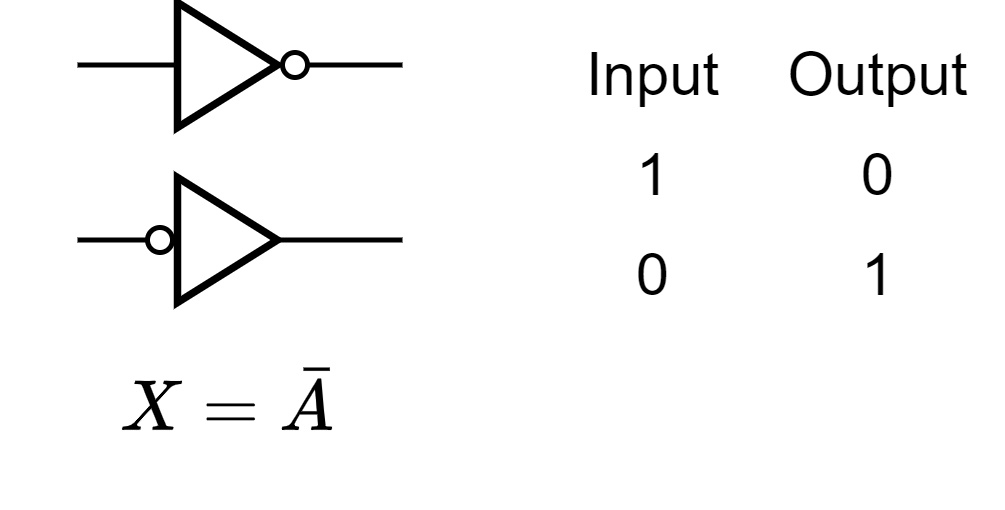

The diagram above was exported from draw.io. Its source (the exported page's mxGraphModel, read from the mxfile embedded in the PNG):
<mxGraphModel dx="314" dy="219" grid="1" gridSize="5" guides="1" tooltips="1" connect="1" arrows="1" fold="1" page="1" pageScale="1" pageWidth="827" pageHeight="1169" math="1" shadow="0">
  <root>
    <mxCell id="0" />
    <mxCell id="1" parent="0" />
    <mxCell id="tb5dq6tMhRbzoHlvJFR8-2" value="" style="triangle;whiteSpace=wrap;html=1;strokeWidth=1.5;" vertex="1" parent="1">
      <mxGeometry x="85" y="75" width="20" height="25" as="geometry" />
    </mxCell>
    <mxCell id="tb5dq6tMhRbzoHlvJFR8-3" value="" style="ellipse;whiteSpace=wrap;html=1;aspect=fixed;strokeWidth=1;" vertex="1" parent="1">
      <mxGeometry x="106" y="85" width="5" height="5" as="geometry" />
    </mxCell>
    <mxCell id="tb5dq6tMhRbzoHlvJFR8-4" value="" style="endArrow=none;html=1;rounded=0;exitX=1;exitY=0.5;exitDx=0;exitDy=0;" edge="1" parent="1" source="tb5dq6tMhRbzoHlvJFR8-3">
      <mxGeometry width="50" height="50" relative="1" as="geometry">
        <mxPoint x="120" y="140" as="sourcePoint" />
        <mxPoint x="130" y="87.5" as="targetPoint" />
      </mxGeometry>
    </mxCell>
    <mxCell id="tb5dq6tMhRbzoHlvJFR8-5" value="" style="endArrow=none;html=1;rounded=0;entryX=0;entryY=0.5;entryDx=0;entryDy=0;" edge="1" parent="1" target="tb5dq6tMhRbzoHlvJFR8-2">
      <mxGeometry width="50" height="50" relative="1" as="geometry">
        <mxPoint x="65" y="87.5" as="sourcePoint" />
        <mxPoint x="110" y="80" as="targetPoint" />
      </mxGeometry>
    </mxCell>
    <mxCell id="tb5dq6tMhRbzoHlvJFR8-6" value="" style="triangle;whiteSpace=wrap;html=1;strokeWidth=1.5;" vertex="1" parent="1">
      <mxGeometry x="85" y="110" width="20" height="25" as="geometry" />
    </mxCell>
    <mxCell id="tb5dq6tMhRbzoHlvJFR8-8" value="" style="endArrow=none;html=1;rounded=0;exitX=1;exitY=0.5;exitDx=0;exitDy=0;" edge="1" parent="1" source="tb5dq6tMhRbzoHlvJFR8-6">
      <mxGeometry width="50" height="50" relative="1" as="geometry">
        <mxPoint x="120" y="175" as="sourcePoint" />
        <mxPoint x="130" y="122.5" as="targetPoint" />
      </mxGeometry>
    </mxCell>
    <mxCell id="tb5dq6tMhRbzoHlvJFR8-9" value="" style="endArrow=none;html=1;rounded=0;entryX=0;entryY=0.5;entryDx=0;entryDy=0;startArrow=none;" edge="1" parent="1" target="tb5dq6tMhRbzoHlvJFR8-6" source="tb5dq6tMhRbzoHlvJFR8-7">
      <mxGeometry width="50" height="50" relative="1" as="geometry">
        <mxPoint x="65" y="122.5" as="sourcePoint" />
        <mxPoint x="110" y="115" as="targetPoint" />
      </mxGeometry>
    </mxCell>
    <mxCell id="tb5dq6tMhRbzoHlvJFR8-7" value="" style="ellipse;whiteSpace=wrap;html=1;aspect=fixed;strokeWidth=1;" vertex="1" parent="1">
      <mxGeometry x="79" y="120" width="5" height="5" as="geometry" />
    </mxCell>
    <mxCell id="tb5dq6tMhRbzoHlvJFR8-10" value="" style="endArrow=none;html=1;rounded=0;entryX=0;entryY=0.5;entryDx=0;entryDy=0;" edge="1" parent="1" target="tb5dq6tMhRbzoHlvJFR8-7">
      <mxGeometry width="50" height="50" relative="1" as="geometry">
        <mxPoint x="65" y="122.5" as="sourcePoint" />
        <mxPoint x="75" y="130" as="targetPoint" />
      </mxGeometry>
    </mxCell>
    <mxCell id="tb5dq6tMhRbzoHlvJFR8-11" value="$$X=\bar{A}$$" style="text;html=1;align=center;verticalAlign=middle;resizable=0;points=[];autosize=1;strokeColor=none;fillColor=none;" vertex="1" parent="1">
      <mxGeometry x="50" y="145" width="90" height="20" as="geometry" />
    </mxCell>
    <mxCell id="tb5dq6tMhRbzoHlvJFR8-12" value="Input" style="text;html=1;align=center;verticalAlign=middle;resizable=0;points=[];autosize=1;strokeColor=none;fillColor=none;" vertex="1" parent="1">
      <mxGeometry x="160" y="80" width="40" height="20" as="geometry" />
    </mxCell>
    <mxCell id="tb5dq6tMhRbzoHlvJFR8-13" value="Output" style="text;html=1;align=center;verticalAlign=middle;resizable=0;points=[];autosize=1;strokeColor=none;fillColor=none;" vertex="1" parent="1">
      <mxGeometry x="200" y="80" width="50" height="20" as="geometry" />
    </mxCell>
    <mxCell id="tb5dq6tMhRbzoHlvJFR8-14" value="1" style="text;html=1;align=center;verticalAlign=middle;resizable=0;points=[];autosize=1;strokeColor=none;fillColor=none;" vertex="1" parent="1">
      <mxGeometry x="170" y="100" width="20" height="20" as="geometry" />
    </mxCell>
    <mxCell id="tb5dq6tMhRbzoHlvJFR8-15" value="0" style="text;html=1;align=center;verticalAlign=middle;resizable=0;points=[];autosize=1;strokeColor=none;fillColor=none;" vertex="1" parent="1">
      <mxGeometry x="215" y="100" width="20" height="20" as="geometry" />
    </mxCell>
    <mxCell id="tb5dq6tMhRbzoHlvJFR8-16" value="0" style="text;html=1;align=center;verticalAlign=middle;resizable=0;points=[];autosize=1;strokeColor=none;fillColor=none;" vertex="1" parent="1">
      <mxGeometry x="170" y="120" width="20" height="20" as="geometry" />
    </mxCell>
    <mxCell id="tb5dq6tMhRbzoHlvJFR8-17" value="1" style="text;html=1;align=center;verticalAlign=middle;resizable=0;points=[];autosize=1;strokeColor=none;fillColor=none;" vertex="1" parent="1">
      <mxGeometry x="215" y="120" width="20" height="20" as="geometry" />
    </mxCell>
  </root>
</mxGraphModel>